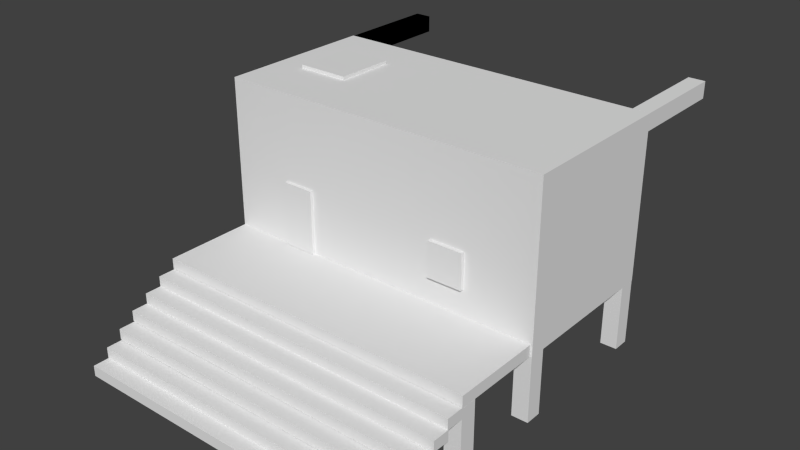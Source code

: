 # Source: altes_Haus.blend  (saved by Blender 2.71.0; exported with 4.5.12 LTS)
import bpy
from mathutils import Matrix  # noqa: F401  (used for matrix-valued properties, if any)

bpy.ops.wm.read_factory_settings(use_empty=True)
scene = bpy.context.scene
scene.name = 'Scene'

# ---- collections
col_collection_1 = bpy.data.collections.new('Collection 1'); scene.collection.children.link(col_collection_1)

# ---- world
world_world = bpy.data.worlds.new('World'); scene.world = world_world
world_world.color = (0.05088, 0.05088, 0.05088)
world_world.use_sun_shadow = False
world_world.sun_shadow_jitter_overblur = 0.0
world_world.cycles.sampling_method = 'MANUAL'
world_world.cycles.sample_map_resolution = 256

# ---- meshes
me_cube_026 = bpy.data.meshes.new('Cube.026')
me_cube_026.from_pydata([(-3.75, 0.4632, -2.047), (-3.75, 0.9894, -2.047), (3.104, 0.9976, -2.047), (3.104, 0.4713, -2.047), (-3.75, 0.4677, 3.998), (-3.75, 0.9939, 3.998), (3.104, 1.002, 3.998), (3.104, 0.4758, 3.998)], [], [(4, 5, 1, 0), (5, 6, 2, 1), (6, 7, 3, 2), (7, 4, 0, 3), (0, 1, 2, 3), (7, 6, 5, 4)])
me_cube_026.use_remesh_preserve_volume = False
me_cube_026.use_remesh_preserve_attributes = False
me_cube_026.use_mirror_vertex_groups = False
me_cube_026.update()
me_cube_025 = bpy.data.meshes.new('Cube.025')
me_cube_025.from_pydata([(-2.563, 0.4737, -1.896), (-2.563, 1.0, -1.896), (3.104, 1.0, -1.896), (3.104, 0.4737, -1.896), (-2.563, 0.4737, 3.351), (-2.563, 1.0, 3.351), (3.104, 1.0, 3.351), (3.104, 0.4737, 3.351)], [], [(4, 5, 1, 0), (5, 6, 2, 1), (6, 7, 3, 2), (7, 4, 0, 3), (0, 1, 2, 3), (7, 6, 5, 4)])
me_cube_025.use_remesh_preserve_volume = False
me_cube_025.use_remesh_preserve_attributes = False
me_cube_025.use_mirror_vertex_groups = False
me_cube_025.update()
me_cube_024 = bpy.data.meshes.new('Cube.024')
me_cube_024.from_pydata([(-2.563, 0.4737, -1.896), (-2.563, 1.0, -1.896), (3.104, 1.0, -1.896), (3.104, 0.4737, -1.896), (-2.563, 0.4737, 3.351), (-2.563, 1.0, 3.351), (3.104, 1.0, 3.351), (3.104, 0.4737, 3.351)], [], [(4, 5, 1, 0), (5, 6, 2, 1), (6, 7, 3, 2), (7, 4, 0, 3), (0, 1, 2, 3), (7, 6, 5, 4)])
me_cube_024.use_remesh_preserve_volume = False
me_cube_024.use_remesh_preserve_attributes = False
me_cube_024.use_mirror_vertex_groups = False
me_cube_024.update()
me_cube_023 = bpy.data.meshes.new('Cube.023')
me_cube_023.from_pydata([(-1.0, 0.4737, -1.0), (-1.0, 1.0, -1.0), (3.104, 1.0, -1.0), (3.104, 0.4737, -1.0), (-1.0, 0.4737, 3.088), (-1.0, 1.0, 3.088), (3.104, 1.0, 3.088), (3.104, 0.4737, 3.088)], [], [(4, 5, 1, 0), (5, 6, 2, 1), (6, 7, 3, 2), (7, 4, 0, 3), (0, 1, 2, 3), (7, 6, 5, 4)])
me_cube_023.use_remesh_preserve_volume = False
me_cube_023.use_remesh_preserve_attributes = False
me_cube_023.use_mirror_vertex_groups = False
me_cube_023.update()
me_cube_022 = bpy.data.meshes.new('Cube.022')
me_cube_022.from_pydata([(-1.0, 0.4737, -1.0), (-1.0, 1.0, -1.0), (3.104, 1.0, -1.0), (3.104, 0.4737, -1.0), (-1.0, 0.4737, 3.088), (-1.0, 1.0, 3.088), (3.104, 1.0, 3.088), (3.104, 0.4737, 3.088)], [], [(4, 5, 1, 0), (5, 6, 2, 1), (6, 7, 3, 2), (7, 4, 0, 3), (0, 1, 2, 3), (7, 6, 5, 4)])
me_cube_022.use_remesh_preserve_volume = False
me_cube_022.use_remesh_preserve_attributes = False
me_cube_022.use_mirror_vertex_groups = False
me_cube_022.update()
me_cube_021 = bpy.data.meshes.new('Cube.021')
me_cube_021.from_pydata([(-1.0, -1.0, -8.093), (-1.0, -0.5689, -8.093), (3.508, -0.5689, -8.093), (3.508, -1.0, -8.093), (-1.0, -1.0, 1.0), (-1.0, -0.5689, 1.0), (3.508, -0.5689, 1.0), (3.508, -1.0, 1.0)], [], [(4, 5, 1, 0), (5, 6, 2, 1), (6, 7, 3, 2), (7, 4, 0, 3), (0, 1, 2, 3), (7, 6, 5, 4)])
me_cube_021.use_remesh_preserve_volume = False
me_cube_021.use_remesh_preserve_attributes = False
me_cube_021.use_mirror_vertex_groups = False
me_cube_021.update()
me_cube_020 = bpy.data.meshes.new('Cube.020')
me_cube_020.from_pydata([(-42.83, -1.0, -1.0), (-42.83, 2.286, -1.0), (19.72, 2.286, -1.0), (19.72, -1.0, -1.0), (-42.83, -1.0, 1.0), (-42.83, 2.286, 1.0), (19.72, 2.286, 1.0), (19.72, -1.0, 1.0)], [], [(4, 5, 1, 0), (5, 6, 2, 1), (6, 7, 3, 2), (7, 4, 0, 3), (0, 1, 2, 3), (7, 6, 5, 4)])
me_cube_020.use_remesh_preserve_volume = False
me_cube_020.use_remesh_preserve_attributes = False
me_cube_020.use_mirror_vertex_groups = False
me_cube_020.update()
me_cube_019 = bpy.data.meshes.new('Cube.019')
me_cube_019.from_pydata([(-42.83, -1.0, -1.0), (-42.83, 2.286, -1.0), (19.72, 2.286, -1.0), (19.72, -1.0, -1.0), (-42.83, -1.0, 1.0), (-42.83, 2.286, 1.0), (19.72, 2.286, 1.0), (19.72, -1.0, 1.0)], [], [(4, 5, 1, 0), (5, 6, 2, 1), (6, 7, 3, 2), (7, 4, 0, 3), (0, 1, 2, 3), (7, 6, 5, 4)])
me_cube_019.use_remesh_preserve_volume = False
me_cube_019.use_remesh_preserve_attributes = False
me_cube_019.use_mirror_vertex_groups = False
me_cube_019.update()
me_cube_018 = bpy.data.meshes.new('Cube.018')
me_cube_018.from_pydata([(-42.83, -1.0, -1.0), (-42.83, 2.286, -1.0), (19.72, 2.286, -1.0), (19.72, -1.0, -1.0), (-42.83, -1.0, 1.0), (-42.83, 2.286, 1.0), (19.72, 2.286, 1.0), (19.72, -1.0, 1.0)], [], [(4, 5, 1, 0), (5, 6, 2, 1), (6, 7, 3, 2), (7, 4, 0, 3), (0, 1, 2, 3), (7, 6, 5, 4)])
me_cube_018.use_remesh_preserve_volume = False
me_cube_018.use_remesh_preserve_attributes = False
me_cube_018.use_mirror_vertex_groups = False
me_cube_018.update()
me_cube_017 = bpy.data.meshes.new('Cube.017')
me_cube_017.from_pydata([(-42.83, -1.0, -1.0), (-42.83, 2.286, -1.0), (19.72, 2.286, -1.0), (19.72, -1.0, -1.0), (-42.83, -1.0, 1.0), (-42.83, 2.286, 1.0), (19.72, 2.286, 1.0), (19.72, -1.0, 1.0)], [], [(4, 5, 1, 0), (5, 6, 2, 1), (6, 7, 3, 2), (7, 4, 0, 3), (0, 1, 2, 3), (7, 6, 5, 4)])
me_cube_017.use_remesh_preserve_volume = False
me_cube_017.use_remesh_preserve_attributes = False
me_cube_017.use_mirror_vertex_groups = False
me_cube_017.update()
me_cube_016 = bpy.data.meshes.new('Cube.016')
me_cube_016.from_pydata([(-42.83, -1.0, -1.0), (-42.83, 2.286, -1.0), (19.72, 2.286, -1.0), (19.72, -1.0, -1.0), (-42.83, -1.0, 1.0), (-42.83, 2.286, 1.0), (19.72, 2.286, 1.0), (19.72, -1.0, 1.0)], [], [(4, 5, 1, 0), (5, 6, 2, 1), (6, 7, 3, 2), (7, 4, 0, 3), (0, 1, 2, 3), (7, 6, 5, 4)])
me_cube_016.use_remesh_preserve_volume = False
me_cube_016.use_remesh_preserve_attributes = False
me_cube_016.use_mirror_vertex_groups = False
me_cube_016.update()
me_cube_015 = bpy.data.meshes.new('Cube.015')
me_cube_015.from_pydata([(-42.83, -1.0, -1.0), (-42.83, 2.286, -1.0), (19.72, 2.286, -1.0), (19.72, -1.0, -1.0), (-42.83, -1.0, 1.0), (-42.83, 2.286, 1.0), (19.72, 2.286, 1.0), (19.72, -1.0, 1.0)], [], [(4, 5, 1, 0), (5, 6, 2, 1), (6, 7, 3, 2), (7, 4, 0, 3), (0, 1, 2, 3), (7, 6, 5, 4)])
me_cube_015.use_remesh_preserve_volume = False
me_cube_015.use_remesh_preserve_attributes = False
me_cube_015.use_mirror_vertex_groups = False
me_cube_015.update()
me_cube_014 = bpy.data.meshes.new('Cube.014')
me_cube_014.from_pydata([(-1.0, -1.0, -1.0), (-1.0, 1.0, -1.0), (1.0, 1.0, -1.0), (1.0, -1.0, -1.0), (-1.0, -1.0, 6.905), (-1.0, 1.0, 6.905), (1.0, 1.0, 6.905), (1.0, -1.0, 6.905)], [], [(4, 5, 1, 0), (5, 6, 2, 1), (6, 7, 3, 2), (7, 4, 0, 3), (0, 1, 2, 3), (7, 6, 5, 4)])
me_cube_014.use_remesh_preserve_volume = False
me_cube_014.use_remesh_preserve_attributes = False
me_cube_014.use_mirror_vertex_groups = False
me_cube_014.update()
me_cube_013 = bpy.data.meshes.new('Cube.013')
me_cube_013.from_pydata([(-1.0, -1.0, -1.0), (-1.0, 1.0, -1.0), (1.0, 1.0, -1.0), (1.0, -1.0, -1.0), (-1.0, -1.0, 6.905), (-1.0, 1.0, 6.905), (1.0, 1.0, 6.905), (1.0, -1.0, 6.905)], [], [(4, 5, 1, 0), (5, 6, 2, 1), (6, 7, 3, 2), (7, 4, 0, 3), (0, 1, 2, 3), (7, 6, 5, 4)])
me_cube_013.use_remesh_preserve_volume = False
me_cube_013.use_remesh_preserve_attributes = False
me_cube_013.use_mirror_vertex_groups = False
me_cube_013.update()
me_cube_012 = bpy.data.meshes.new('Cube.012')
me_cube_012.from_pydata([(-39.65, -14.73, -1.0), (-39.65, 1.0, -1.0), (18.07, 1.0, -1.0), (18.07, -14.73, -1.0), (-39.65, -14.73, 1.0), (-39.65, 1.0, 1.0), (18.07, 1.0, 1.0), (18.07, -14.73, 1.0)], [], [(4, 5, 1, 0), (5, 6, 2, 1), (6, 7, 3, 2), (7, 4, 0, 3), (0, 1, 2, 3), (7, 6, 5, 4)])
me_cube_012.use_remesh_preserve_volume = False
me_cube_012.use_remesh_preserve_attributes = False
me_cube_012.use_mirror_vertex_groups = False
me_cube_012.update()
me_cube_011 = bpy.data.meshes.new('Cube.011')
me_cube_011.from_pydata([(-1.0, -1.0, -1.0), (-1.0, 1.0, -1.0), (1.0, 1.0, -1.0), (1.0, -1.0, -1.0), (-1.0, -1.0, 6.905), (-1.0, 1.0, 6.905), (1.0, 1.0, 6.905), (1.0, -1.0, 6.905)], [], [(4, 5, 1, 0), (5, 6, 2, 1), (6, 7, 3, 2), (7, 4, 0, 3), (0, 1, 2, 3), (7, 6, 5, 4)])
me_cube_011.use_remesh_preserve_volume = False
me_cube_011.use_remesh_preserve_attributes = False
me_cube_011.use_mirror_vertex_groups = False
me_cube_011.update()
me_cube_010 = bpy.data.meshes.new('Cube.010')
me_cube_010.from_pydata([(-1.0, -1.0, -1.0), (-1.0, 1.0, -1.0), (1.0, 1.0, -1.0), (1.0, -1.0, -1.0), (-1.0, -1.0, 6.905), (-1.0, 1.0, 6.905), (1.0, 1.0, 6.905), (1.0, -1.0, 6.905)], [], [(4, 5, 1, 0), (5, 6, 2, 1), (6, 7, 3, 2), (7, 4, 0, 3), (0, 1, 2, 3), (7, 6, 5, 4)])
me_cube_010.use_remesh_preserve_volume = False
me_cube_010.use_remesh_preserve_attributes = False
me_cube_010.use_mirror_vertex_groups = False
me_cube_010.update()
me_cube_009 = bpy.data.meshes.new('Cube.009')
me_cube_009.from_pydata([(-1.0, -1.0, -1.0), (-1.0, 1.0, -1.0), (1.0, 1.0, -1.0), (1.0, -1.0, -1.0), (-1.0, -1.0, 6.905), (-1.0, 1.0, 6.905), (1.0, 1.0, 6.905), (1.0, -1.0, 6.905)], [], [(4, 5, 1, 0), (5, 6, 2, 1), (6, 7, 3, 2), (7, 4, 0, 3), (0, 1, 2, 3), (7, 6, 5, 4)])
me_cube_009.use_remesh_preserve_volume = False
me_cube_009.use_remesh_preserve_attributes = False
me_cube_009.use_mirror_vertex_groups = False
me_cube_009.update()
me_cube_008 = bpy.data.meshes.new('Cube.008')
me_cube_008.from_pydata([(-1.0, -1.0, -1.0), (-1.0, 1.0, -1.0), (1.0, 1.0, -1.0), (1.0, -1.0, -1.0), (-1.0, -1.0, 6.905), (-1.0, 1.0, 6.905), (1.0, 1.0, 6.905), (1.0, -1.0, 6.905)], [], [(4, 5, 1, 0), (5, 6, 2, 1), (6, 7, 3, 2), (7, 4, 0, 3), (0, 1, 2, 3), (7, 6, 5, 4)])
me_cube_008.use_remesh_preserve_volume = False
me_cube_008.use_remesh_preserve_attributes = False
me_cube_008.use_mirror_vertex_groups = False
me_cube_008.update()
me_cube_007 = bpy.data.meshes.new('Cube.007')
me_cube_007.from_pydata([(-1.0, -11.36, -1.0), (-1.0, 1.0, -1.0), (1.0, 1.0, -1.0), (1.0, -11.36, -1.0), (-1.0, -11.36, 1.0), (-1.0, 1.0, 1.0), (1.0, 1.0, 1.0), (1.0, -11.36, 1.0)], [], [(4, 5, 1, 0), (5, 6, 2, 1), (6, 7, 3, 2), (7, 4, 0, 3), (0, 1, 2, 3), (7, 6, 5, 4)])
me_cube_007.use_remesh_preserve_volume = False
me_cube_007.use_remesh_preserve_attributes = False
me_cube_007.use_mirror_vertex_groups = False
me_cube_007.update()
me_cube_006 = bpy.data.meshes.new('Cube.006')
me_cube_006.from_pydata([(-1.0, -11.36, -1.0), (-1.0, 1.0, -1.0), (1.0, 1.0, -1.0), (1.0, -11.36, -1.0), (-1.0, -11.36, 1.0), (-1.0, 1.0, 1.0), (1.0, 1.0, 1.0), (1.0, -11.36, 1.0)], [], [(4, 5, 1, 0), (5, 6, 2, 1), (6, 7, 3, 2), (7, 4, 0, 3), (0, 1, 2, 3), (7, 6, 5, 4)])
me_cube_006.use_remesh_preserve_volume = False
me_cube_006.use_remesh_preserve_attributes = False
me_cube_006.use_mirror_vertex_groups = False
me_cube_006.update()
me_cube_005 = bpy.data.meshes.new('Cube.005')
me_cube_005.from_pydata([(-1.0, -11.36, -1.0), (-1.0, 1.0, -1.0), (1.0, 1.0, -1.0), (1.0, -11.36, -1.0), (-1.0, -11.36, 1.0), (-1.0, 1.0, 1.0), (1.0, 1.0, 1.0), (1.0, -11.36, 1.0)], [], [(4, 5, 1, 0), (5, 6, 2, 1), (6, 7, 3, 2), (7, 4, 0, 3), (0, 1, 2, 3), (7, 6, 5, 4)])
me_cube_005.use_remesh_preserve_volume = False
me_cube_005.use_remesh_preserve_attributes = False
me_cube_005.use_mirror_vertex_groups = False
me_cube_005.update()
me_cube_003 = bpy.data.meshes.new('Cube.003')
me_cube_003.from_pydata([(-1.0, -1.0, -1.0), (-1.0, 1.0, -1.0), (3.134, 1.0, -1.0), (3.134, -1.0, -1.0), (-1.0, -1.0, 1.0), (-1.0, 1.0, 1.0), (3.134, 1.0, 1.0), (3.134, -1.0, 1.0)], [], [(4, 5, 1, 0), (5, 6, 2, 1), (6, 7, 3, 2), (7, 4, 0, 3), (0, 1, 2, 3), (7, 6, 5, 4)])
me_cube_003.use_remesh_preserve_volume = False
me_cube_003.use_remesh_preserve_attributes = False
me_cube_003.use_mirror_vertex_groups = False
me_cube_003.update()

# ---- objects
ob_cube_022 = bpy.data.objects.new('Cube.022', me_cube_026)
ob_cube_021 = bpy.data.objects.new('Cube.021', me_cube_025)
ob_cube_020 = bpy.data.objects.new('Cube.020', me_cube_024)
ob_cube_019 = bpy.data.objects.new('Cube.019', me_cube_023)
ob_cube_018 = bpy.data.objects.new('Cube.018', me_cube_022)
ob_cube_017 = bpy.data.objects.new('Cube.017', me_cube_021)
ob_cube_016 = bpy.data.objects.new('Cube.016', me_cube_020)
ob_cube_015 = bpy.data.objects.new('Cube.015', me_cube_019)
ob_cube_014 = bpy.data.objects.new('Cube.014', me_cube_018)
ob_cube_013 = bpy.data.objects.new('Cube.013', me_cube_017)
ob_cube_012 = bpy.data.objects.new('Cube.012', me_cube_016)
ob_cube_011 = bpy.data.objects.new('Cube.011', me_cube_015)
ob_cube_010 = bpy.data.objects.new('Cube.010', me_cube_014)
ob_cube_009 = bpy.data.objects.new('Cube.009', me_cube_013)
ob_cube_008 = bpy.data.objects.new('Cube.008', me_cube_012)
ob_cube_007 = bpy.data.objects.new('Cube.007', me_cube_011)
ob_cube_006 = bpy.data.objects.new('Cube.006', me_cube_010)
ob_cube_005 = bpy.data.objects.new('Cube.005', me_cube_009)
ob_cube_004 = bpy.data.objects.new('Cube.004', me_cube_008)
ob_cube_001 = bpy.data.objects.new('Cube.001', me_cube_007)
ob_cube_003 = bpy.data.objects.new('Cube.003', me_cube_006)
ob_cube_002 = bpy.data.objects.new('Cube.002', me_cube_005)
ob_cube = bpy.data.objects.new('Cube', me_cube_003)

# ---- transforms, parenting, visibility, modifiers, constraints
ob_cube_022.location = (0.03094, 0.8007, -0.6607)
ob_cube_022.rotation_euler = (1.573, 0.002974, 1.571)
ob_cube_022.scale = (0.03297, 0.03297, 0.03297)
ob_cube_022.lineart.crease_threshold = 0.0
ob_cube_021.location = (0.2798, 1.082, -0.9851)
ob_cube_021.scale = (0.03297, 0.03297, 0.03297)
ob_cube_021.lineart.crease_threshold = 0.0
ob_cube_020.location = (0.8334, 1.061, -0.9832)
ob_cube_020.scale = (0.03297, 0.03297, 0.03297)
ob_cube_020.lineart.crease_threshold = 0.0
ob_cube_019.location = (-0.1362, 0.7527, -0.999)
ob_cube_019.rotation_euler = (0.0, -0.0, 1.568)
ob_cube_019.scale = (0.03297, 0.03297, 0.03297)
ob_cube_019.lineart.crease_threshold = 0.0
ob_cube_018.location = (0.7564, 0.4281, -1.084)
ob_cube_018.scale = (0.03297, 0.03297, 0.03297)
ob_cube_018.lineart.crease_threshold = 0.0
ob_cube_017.location = (0.1804, 0.4315, -1.187)
ob_cube_017.scale = (-0.0269, -0.0269, -0.0269)
ob_cube_017.lineart.crease_threshold = 0.0
ob_cube_016.location = (0.2616, -0.221, -1.482)
ob_cube_016.scale = (-0.02024, -0.02024, -0.02024)
ob_cube_016.lineart.crease_threshold = 0.0
ob_cube_015.location = (0.2583, -0.1587, -1.442)
ob_cube_015.scale = (-0.02024, -0.02024, -0.02024)
ob_cube_015.lineart.crease_threshold = 0.0
ob_cube_014.location = (0.2551, -0.0977, -1.399)
ob_cube_014.scale = (-0.02024, -0.02024, -0.02024)
ob_cube_014.lineart.crease_threshold = 0.0
ob_cube_013.location = (0.2531, -0.03623, -1.356)
ob_cube_013.scale = (-0.02024, -0.02024, -0.02024)
ob_cube_013.lineart.crease_threshold = 0.0
ob_cube_012.location = (0.2544, 0.02633, -1.315)
ob_cube_012.scale = (-0.02024, -0.02024, -0.02024)
ob_cube_012.lineart.crease_threshold = 0.0
ob_cube_011.location = (0.2534, 0.09088, -1.276)
ob_cube_011.scale = (-0.02024, -0.02024, -0.02024)
ob_cube_011.lineart.crease_threshold = 0.0
ob_cube_010.location = (1.088, 0.1431, -1.291)
ob_cube_010.scale = (-0.03165, -0.03165, -0.03165)
ob_cube_010.lineart.crease_threshold = 0.0
ob_cube_009.location = (-0.1183, 0.1446, -1.289)
ob_cube_009.scale = (-0.03165, -0.03165, -0.03165)
ob_cube_009.lineart.crease_threshold = 0.0
ob_cube_008.location = (0.722, 0.4367, -1.237)
ob_cube_008.scale = (0.022, 0.022, 0.022)
ob_cube_008.lineart.crease_threshold = 0.0
ob_cube_007.location = (1.095, 1.045, -1.291)
ob_cube_007.scale = (-0.03165, -0.03165, -0.03165)
ob_cube_007.lineart.crease_threshold = 0.0
ob_cube_006.location = (1.095, 0.4907, -1.29)
ob_cube_006.scale = (-0.03165, -0.03165, -0.03165)
ob_cube_006.lineart.crease_threshold = 0.0
ob_cube_005.location = (-0.1186, 0.4907, -1.29)
ob_cube_005.scale = (-0.03165, -0.03165, -0.03165)
ob_cube_005.lineart.crease_threshold = 0.0
ob_cube_004.location = (-0.119, 1.045, -1.292)
ob_cube_004.scale = (-0.03165, -0.03165, -0.03165)
ob_cube_004.lineart.crease_threshold = 0.0
ob_cube_001.location = (-0.1195, 1.11, -0.6735)
ob_cube_001.scale = (-0.03163, -0.03163, -0.03163)
ob_cube_001.lineart.crease_threshold = 0.0
ob_cube_003.location = (1.095, 1.11, -0.6725)
ob_cube_003.scale = (-0.03163, -0.03163, -0.03163)
ob_cube_003.lineart.crease_threshold = 0.0
ob_cube_002.location = (-0.1195, 1.11, -0.6735)
ob_cube_002.scale = (-0.03163, -0.03163, -0.03163)
ob_cube_002.lineart.crease_threshold = 0.0
ob_cube.location = (0.1579, 0.7679, -0.9499)
ob_cube.scale = (0.3093, 0.3093, 0.3093)
ob_cube.lineart.crease_threshold = 0.0

# ---- collection membership
col_collection_1.objects.link(ob_cube_022)
col_collection_1.objects.link(ob_cube_021)
col_collection_1.objects.link(ob_cube_020)
col_collection_1.objects.link(ob_cube_019)
col_collection_1.objects.link(ob_cube_018)
col_collection_1.objects.link(ob_cube_017)
col_collection_1.objects.link(ob_cube_016)
col_collection_1.objects.link(ob_cube_015)
col_collection_1.objects.link(ob_cube_014)
col_collection_1.objects.link(ob_cube_013)
col_collection_1.objects.link(ob_cube_012)
col_collection_1.objects.link(ob_cube_011)
col_collection_1.objects.link(ob_cube_010)
col_collection_1.objects.link(ob_cube_009)
col_collection_1.objects.link(ob_cube_008)
col_collection_1.objects.link(ob_cube_007)
col_collection_1.objects.link(ob_cube_006)
col_collection_1.objects.link(ob_cube_005)
col_collection_1.objects.link(ob_cube_004)
col_collection_1.objects.link(ob_cube_001)
col_collection_1.objects.link(ob_cube_003)
col_collection_1.objects.link(ob_cube_002)
col_collection_1.objects.link(ob_cube)

# ---- scene / render settings (as saved in the file)
scene.frame_start = 1; scene.frame_end = 250; scene.frame_set(1)
scene.render.engine = 'BLENDER_EEVEE_NEXT'
scene.render.resolution_percentage = 50
scene.render.dither_intensity = 0.0
scene.cycles.use_denoising = False
scene.cycles.samples = 10
scene.cycles.sampling_pattern = 'TABULATED_SOBOL'
scene.cycles.light_sampling_threshold = 0.0
scene.cycles.use_adaptive_sampling = False
scene.cycles.use_light_tree = False
scene.cycles.blur_glossy = 0.0
scene.cycles.volume_bounces = 1
scene.cycles.pixel_filter_type = 'GAUSSIAN'
scene.cycles.sample_clamp_indirect = 0.0
scene.view_settings.view_transform = 'Standard'
bpy.context.view_layer.update()

# ---- added for rendering (the .blend has no active camera and no usable light): camera, sun
cam_auto = bpy.data.cameras.new('AutoCamera')
cam_auto.lens = 50.0
cam_auto.sensor_width = 36.0
cam_auto.clip_end = 1000.0
ob_auto_camera = bpy.data.objects.new('AutoCamera', cam_auto)
scene.collection.objects.link(ob_auto_camera)
ob_auto_camera.location = (2.64568, -1.99814, 0.664145)
ob_auto_camera.rotation_euler = (1.09748, -7.21219e-08, 0.694738)
scene.camera = ob_auto_camera
light_auto_sun = bpy.data.lights.new('AutoSun', 'SUN')
light_auto_sun.energy = 3.0
light_auto_sun.angle = 0.0523599
ob_auto_sun = bpy.data.objects.new('AutoSun', light_auto_sun)
scene.collection.objects.link(ob_auto_sun)
ob_auto_sun.rotation_euler = (0.872665, 0.174533, 0.523599)
bpy.context.view_layer.update()
